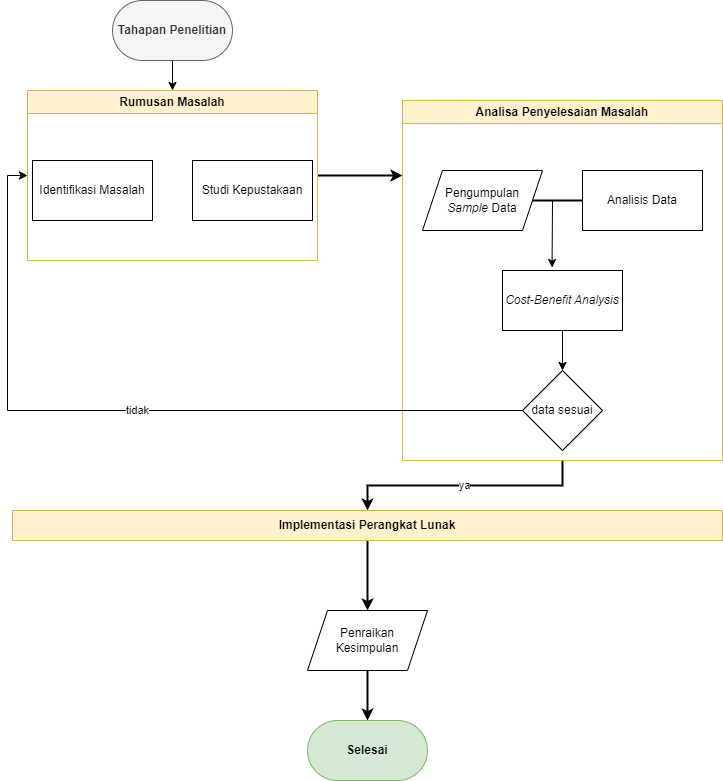

The diagram above was exported from draw.io. Its source (the exported page's mxGraphModel, read from the mxfile embedded in the PNG):
<mxGraphModel dx="941" dy="692" grid="1" gridSize="10" guides="1" tooltips="1" connect="1" arrows="1" fold="1" page="1" pageScale="1" pageWidth="850" pageHeight="1100" math="0" shadow="0">
  <root>
    <mxCell id="0" />
    <mxCell id="1" parent="0" />
    <mxCell id="o8yWvQ1fl04UPpA_1I_i-17" style="edgeStyle=orthogonalEdgeStyle;rounded=0;orthogonalLoop=1;jettySize=auto;html=1;strokeWidth=2;" edge="1" parent="1" source="o8yWvQ1fl04UPpA_1I_i-1">
      <mxGeometry relative="1" as="geometry">
        <mxPoint x="510" y="195" as="targetPoint" />
      </mxGeometry>
    </mxCell>
    <mxCell id="o8yWvQ1fl04UPpA_1I_i-1" value="Rumusan Masalah" style="swimlane;whiteSpace=wrap;html=1;fillColor=#fff2cc;strokeColor=#d6b656;" vertex="1" parent="1">
      <mxGeometry x="135" y="110" width="290" height="170" as="geometry">
        <mxRectangle x="140" y="80" width="140" height="30" as="alternateBounds" />
      </mxGeometry>
    </mxCell>
    <mxCell id="o8yWvQ1fl04UPpA_1I_i-4" value="Identifikasi Masalah" style="rounded=0;whiteSpace=wrap;html=1;" vertex="1" parent="o8yWvQ1fl04UPpA_1I_i-1">
      <mxGeometry x="5" y="70" width="120" height="60" as="geometry" />
    </mxCell>
    <mxCell id="o8yWvQ1fl04UPpA_1I_i-5" value="Studi Kepustakaan" style="rounded=0;whiteSpace=wrap;html=1;" vertex="1" parent="o8yWvQ1fl04UPpA_1I_i-1">
      <mxGeometry x="165" y="70" width="120" height="60" as="geometry" />
    </mxCell>
    <mxCell id="o8yWvQ1fl04UPpA_1I_i-3" style="edgeStyle=orthogonalEdgeStyle;rounded=0;orthogonalLoop=1;jettySize=auto;html=1;" edge="1" parent="1" source="o8yWvQ1fl04UPpA_1I_i-2" target="o8yWvQ1fl04UPpA_1I_i-1">
      <mxGeometry relative="1" as="geometry" />
    </mxCell>
    <mxCell id="o8yWvQ1fl04UPpA_1I_i-2" value="&lt;b&gt;Tahapan Penelitian&lt;/b&gt;" style="rounded=1;whiteSpace=wrap;html=1;arcSize=50;fillColor=#f5f5f5;fontColor=#333333;strokeColor=#666666;" vertex="1" parent="1">
      <mxGeometry x="220" y="20" width="120" height="60" as="geometry" />
    </mxCell>
    <mxCell id="o8yWvQ1fl04UPpA_1I_i-21" value="ya" style="edgeStyle=orthogonalEdgeStyle;rounded=0;orthogonalLoop=1;jettySize=auto;html=1;strokeWidth=2;" edge="1" parent="1" source="o8yWvQ1fl04UPpA_1I_i-6" target="o8yWvQ1fl04UPpA_1I_i-18">
      <mxGeometry relative="1" as="geometry" />
    </mxCell>
    <mxCell id="o8yWvQ1fl04UPpA_1I_i-6" value="Analisa Penyelesaian Masalah" style="swimlane;whiteSpace=wrap;html=1;fillColor=#fff2cc;strokeColor=#d6b656;" vertex="1" parent="1">
      <mxGeometry x="510" y="120" width="320" height="360" as="geometry" />
    </mxCell>
    <mxCell id="o8yWvQ1fl04UPpA_1I_i-12" style="edgeStyle=orthogonalEdgeStyle;rounded=0;orthogonalLoop=1;jettySize=auto;html=1;endArrow=none;endFill=0;strokeWidth=2;" edge="1" parent="o8yWvQ1fl04UPpA_1I_i-6" source="o8yWvQ1fl04UPpA_1I_i-8" target="o8yWvQ1fl04UPpA_1I_i-9">
      <mxGeometry relative="1" as="geometry" />
    </mxCell>
    <mxCell id="o8yWvQ1fl04UPpA_1I_i-8" value="Pengumpulan &lt;i&gt;Sample&lt;/i&gt; Data" style="shape=parallelogram;perimeter=parallelogramPerimeter;whiteSpace=wrap;html=1;fixedSize=1;" vertex="1" parent="o8yWvQ1fl04UPpA_1I_i-6">
      <mxGeometry x="20" y="70" width="120" height="60" as="geometry" />
    </mxCell>
    <mxCell id="o8yWvQ1fl04UPpA_1I_i-9" value="Analisis Data" style="rounded=0;whiteSpace=wrap;html=1;" vertex="1" parent="o8yWvQ1fl04UPpA_1I_i-6">
      <mxGeometry x="180" y="70" width="120" height="60" as="geometry" />
    </mxCell>
    <mxCell id="o8yWvQ1fl04UPpA_1I_i-15" style="edgeStyle=orthogonalEdgeStyle;rounded=0;orthogonalLoop=1;jettySize=auto;html=1;" edge="1" parent="o8yWvQ1fl04UPpA_1I_i-6" source="o8yWvQ1fl04UPpA_1I_i-11" target="o8yWvQ1fl04UPpA_1I_i-10">
      <mxGeometry relative="1" as="geometry" />
    </mxCell>
    <mxCell id="o8yWvQ1fl04UPpA_1I_i-11" value="Cost-Benefit Analysis" style="rounded=0;whiteSpace=wrap;html=1;fontStyle=2" vertex="1" parent="o8yWvQ1fl04UPpA_1I_i-6">
      <mxGeometry x="100" y="170" width="120" height="60" as="geometry" />
    </mxCell>
    <mxCell id="o8yWvQ1fl04UPpA_1I_i-10" value="&lt;span style=&quot;font-style: normal;&quot;&gt;data sesuai&lt;/span&gt;" style="rhombus;whiteSpace=wrap;html=1;fontStyle=2" vertex="1" parent="o8yWvQ1fl04UPpA_1I_i-6">
      <mxGeometry x="120" y="270" width="80" height="80" as="geometry" />
    </mxCell>
    <mxCell id="o8yWvQ1fl04UPpA_1I_i-14" value="" style="endArrow=classic;html=1;rounded=0;entryX=0.413;entryY=-0.05;entryDx=0;entryDy=0;entryPerimeter=0;" edge="1" parent="o8yWvQ1fl04UPpA_1I_i-6" target="o8yWvQ1fl04UPpA_1I_i-11">
      <mxGeometry width="50" height="50" relative="1" as="geometry">
        <mxPoint x="150" y="100" as="sourcePoint" />
        <mxPoint x="200" y="50" as="targetPoint" />
      </mxGeometry>
    </mxCell>
    <mxCell id="o8yWvQ1fl04UPpA_1I_i-16" value="tidak" style="edgeStyle=orthogonalEdgeStyle;rounded=0;orthogonalLoop=1;jettySize=auto;html=1;entryX=0;entryY=0.5;entryDx=0;entryDy=0;" edge="1" parent="1" source="o8yWvQ1fl04UPpA_1I_i-10" target="o8yWvQ1fl04UPpA_1I_i-1">
      <mxGeometry relative="1" as="geometry" />
    </mxCell>
    <mxCell id="o8yWvQ1fl04UPpA_1I_i-27" style="edgeStyle=orthogonalEdgeStyle;rounded=0;orthogonalLoop=1;jettySize=auto;html=1;strokeWidth=2;" edge="1" parent="1" source="o8yWvQ1fl04UPpA_1I_i-18">
      <mxGeometry relative="1" as="geometry">
        <mxPoint x="475" y="630" as="targetPoint" />
      </mxGeometry>
    </mxCell>
    <mxCell id="o8yWvQ1fl04UPpA_1I_i-18" value="Implementasi Perangkat Lunak" style="rounded=0;whiteSpace=wrap;html=1;fontStyle=1;fillColor=#fff2cc;strokeColor=#d6b656;" vertex="1" parent="1">
      <mxGeometry x="120" y="530" width="710" height="30" as="geometry" />
    </mxCell>
    <mxCell id="o8yWvQ1fl04UPpA_1I_i-28" style="edgeStyle=orthogonalEdgeStyle;rounded=0;orthogonalLoop=1;jettySize=auto;html=1;strokeWidth=2;" edge="1" parent="1" source="o8yWvQ1fl04UPpA_1I_i-19" target="o8yWvQ1fl04UPpA_1I_i-20">
      <mxGeometry relative="1" as="geometry" />
    </mxCell>
    <mxCell id="o8yWvQ1fl04UPpA_1I_i-19" value="Penraikan Kesimpulan" style="shape=parallelogram;perimeter=parallelogramPerimeter;whiteSpace=wrap;html=1;fixedSize=1;" vertex="1" parent="1">
      <mxGeometry x="415" y="630" width="120" height="60" as="geometry" />
    </mxCell>
    <mxCell id="o8yWvQ1fl04UPpA_1I_i-20" value="&lt;b&gt;Selesai&lt;/b&gt;" style="rounded=1;whiteSpace=wrap;html=1;arcSize=50;fillColor=#d5e8d4;strokeColor=#82b366;" vertex="1" parent="1">
      <mxGeometry x="415" y="740" width="120" height="60" as="geometry" />
    </mxCell>
  </root>
</mxGraphModel>